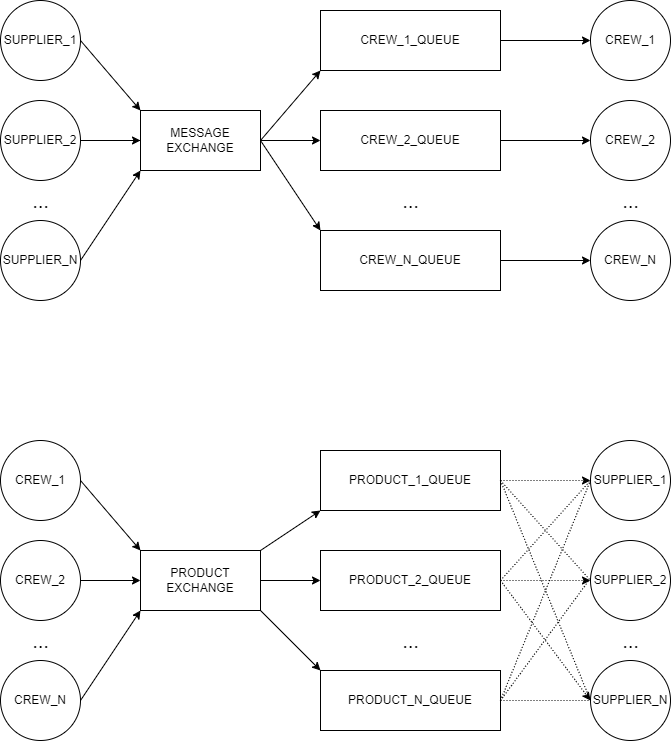

The diagram above was exported from draw.io. Its source (the exported page's mxGraphModel, read from the mxfile embedded in the PNG):
<mxGraphModel dx="948" dy="470" grid="1" gridSize="10" guides="1" tooltips="1" connect="1" arrows="1" fold="1" page="1" pageScale="1" pageWidth="827" pageHeight="1169" math="0" shadow="0">
  <root>
    <mxCell id="0" />
    <mxCell id="1" parent="0" />
    <mxCell id="WiUUwJL4pmpxzvLT6GAx-23" value="" style="edgeStyle=orthogonalEdgeStyle;rounded=0;orthogonalLoop=1;jettySize=auto;html=1;fontSize=20;" edge="1" parent="1" source="WiUUwJL4pmpxzvLT6GAx-1">
      <mxGeometry relative="1" as="geometry">
        <mxPoint x="100" y="200" as="targetPoint" />
      </mxGeometry>
    </mxCell>
    <mxCell id="WiUUwJL4pmpxzvLT6GAx-1" value="MESSAGE EXCHANGE" style="rounded=0;whiteSpace=wrap;html=1;" vertex="1" parent="1">
      <mxGeometry x="180" y="170" width="120" height="60" as="geometry" />
    </mxCell>
    <mxCell id="WiUUwJL4pmpxzvLT6GAx-2" value="PRODUCT EXCHANGE" style="whiteSpace=wrap;html=1;" vertex="1" parent="1">
      <mxGeometry x="180" y="610" width="120" height="60" as="geometry" />
    </mxCell>
    <mxCell id="WiUUwJL4pmpxzvLT6GAx-3" value="CREW_1_QUEUE" style="whiteSpace=wrap;html=1;" vertex="1" parent="1">
      <mxGeometry x="360" y="70" width="180" height="60" as="geometry" />
    </mxCell>
    <mxCell id="WiUUwJL4pmpxzvLT6GAx-4" value="CREW_2_QUEUE" style="whiteSpace=wrap;html=1;" vertex="1" parent="1">
      <mxGeometry x="360" y="170" width="180" height="60" as="geometry" />
    </mxCell>
    <mxCell id="WiUUwJL4pmpxzvLT6GAx-6" value="CREW_N_QUEUE" style="whiteSpace=wrap;html=1;" vertex="1" parent="1">
      <mxGeometry x="360" y="290" width="180" height="60" as="geometry" />
    </mxCell>
    <mxCell id="WiUUwJL4pmpxzvLT6GAx-7" value="SUPPLIER_1" style="ellipse;whiteSpace=wrap;html=1;aspect=fixed;" vertex="1" parent="1">
      <mxGeometry x="40" y="60" width="80" height="80" as="geometry" />
    </mxCell>
    <mxCell id="WiUUwJL4pmpxzvLT6GAx-8" value="SUPPLIER_2" style="ellipse;whiteSpace=wrap;html=1;aspect=fixed;" vertex="1" parent="1">
      <mxGeometry x="40" y="160" width="80" height="80" as="geometry" />
    </mxCell>
    <mxCell id="WiUUwJL4pmpxzvLT6GAx-9" value="SUPPLIER_N" style="ellipse;whiteSpace=wrap;html=1;aspect=fixed;" vertex="1" parent="1">
      <mxGeometry x="40" y="280" width="80" height="80" as="geometry" />
    </mxCell>
    <mxCell id="WiUUwJL4pmpxzvLT6GAx-10" value="" style="endArrow=classic;html=1;rounded=0;entryX=0;entryY=1;entryDx=0;entryDy=0;exitX=1;exitY=0.5;exitDx=0;exitDy=0;" edge="1" parent="1" source="WiUUwJL4pmpxzvLT6GAx-9" target="WiUUwJL4pmpxzvLT6GAx-1">
      <mxGeometry width="50" height="50" relative="1" as="geometry">
        <mxPoint x="390" y="400" as="sourcePoint" />
        <mxPoint x="440" y="350" as="targetPoint" />
      </mxGeometry>
    </mxCell>
    <mxCell id="WiUUwJL4pmpxzvLT6GAx-11" value="" style="endArrow=classic;html=1;rounded=0;entryX=0;entryY=0.5;entryDx=0;entryDy=0;exitX=1;exitY=0.5;exitDx=0;exitDy=0;" edge="1" parent="1" source="WiUUwJL4pmpxzvLT6GAx-8" target="WiUUwJL4pmpxzvLT6GAx-1">
      <mxGeometry width="50" height="50" relative="1" as="geometry">
        <mxPoint x="130" y="310" as="sourcePoint" />
        <mxPoint x="170" y="240" as="targetPoint" />
      </mxGeometry>
    </mxCell>
    <mxCell id="WiUUwJL4pmpxzvLT6GAx-12" value="" style="endArrow=classic;html=1;rounded=0;entryX=0;entryY=0;entryDx=0;entryDy=0;exitX=1;exitY=0.5;exitDx=0;exitDy=0;" edge="1" parent="1" source="WiUUwJL4pmpxzvLT6GAx-7" target="WiUUwJL4pmpxzvLT6GAx-1">
      <mxGeometry width="50" height="50" relative="1" as="geometry">
        <mxPoint x="140" y="320" as="sourcePoint" />
        <mxPoint x="180" y="250" as="targetPoint" />
      </mxGeometry>
    </mxCell>
    <mxCell id="WiUUwJL4pmpxzvLT6GAx-13" value="&lt;font style=&quot;font-size: 20px&quot;&gt;...&lt;/font&gt;" style="text;html=1;align=center;verticalAlign=middle;resizable=0;points=[];autosize=1;strokeColor=none;fillColor=none;" vertex="1" parent="1">
      <mxGeometry x="65" y="250" width="30" height="20" as="geometry" />
    </mxCell>
    <mxCell id="WiUUwJL4pmpxzvLT6GAx-14" value="&lt;font style=&quot;font-size: 20px&quot;&gt;...&lt;/font&gt;" style="text;html=1;align=center;verticalAlign=middle;resizable=0;points=[];autosize=1;strokeColor=none;fillColor=none;" vertex="1" parent="1">
      <mxGeometry x="435" y="250" width="30" height="20" as="geometry" />
    </mxCell>
    <mxCell id="WiUUwJL4pmpxzvLT6GAx-15" value="" style="endArrow=classic;html=1;rounded=0;entryX=0;entryY=0.5;entryDx=0;entryDy=0;exitX=1;exitY=0.5;exitDx=0;exitDy=0;" edge="1" parent="1" source="WiUUwJL4pmpxzvLT6GAx-1" target="WiUUwJL4pmpxzvLT6GAx-4">
      <mxGeometry width="50" height="50" relative="1" as="geometry">
        <mxPoint x="130" y="210" as="sourcePoint" />
        <mxPoint x="190" y="210" as="targetPoint" />
      </mxGeometry>
    </mxCell>
    <mxCell id="WiUUwJL4pmpxzvLT6GAx-16" value="" style="endArrow=classic;html=1;rounded=0;entryX=0;entryY=1;entryDx=0;entryDy=0;exitX=1;exitY=0.5;exitDx=0;exitDy=0;" edge="1" parent="1" source="WiUUwJL4pmpxzvLT6GAx-1" target="WiUUwJL4pmpxzvLT6GAx-3">
      <mxGeometry width="50" height="50" relative="1" as="geometry">
        <mxPoint x="140" y="220" as="sourcePoint" />
        <mxPoint x="200" y="220" as="targetPoint" />
      </mxGeometry>
    </mxCell>
    <mxCell id="WiUUwJL4pmpxzvLT6GAx-17" value="" style="endArrow=classic;html=1;rounded=0;entryX=0;entryY=0;entryDx=0;entryDy=0;exitX=1;exitY=0.5;exitDx=0;exitDy=0;" edge="1" parent="1" source="WiUUwJL4pmpxzvLT6GAx-1" target="WiUUwJL4pmpxzvLT6GAx-6">
      <mxGeometry width="50" height="50" relative="1" as="geometry">
        <mxPoint x="150" y="230" as="sourcePoint" />
        <mxPoint x="210" y="230" as="targetPoint" />
      </mxGeometry>
    </mxCell>
    <mxCell id="WiUUwJL4pmpxzvLT6GAx-18" value="CREW_1" style="ellipse;whiteSpace=wrap;html=1;aspect=fixed;" vertex="1" parent="1">
      <mxGeometry x="630" y="60" width="80" height="80" as="geometry" />
    </mxCell>
    <mxCell id="WiUUwJL4pmpxzvLT6GAx-19" value="CREW_2" style="ellipse;whiteSpace=wrap;html=1;aspect=fixed;" vertex="1" parent="1">
      <mxGeometry x="630" y="160" width="80" height="80" as="geometry" />
    </mxCell>
    <mxCell id="WiUUwJL4pmpxzvLT6GAx-20" value="CREW_N" style="ellipse;whiteSpace=wrap;html=1;aspect=fixed;" vertex="1" parent="1">
      <mxGeometry x="630" y="280" width="80" height="80" as="geometry" />
    </mxCell>
    <mxCell id="WiUUwJL4pmpxzvLT6GAx-21" value="&lt;font style=&quot;font-size: 20px&quot;&gt;...&lt;/font&gt;" style="text;html=1;align=center;verticalAlign=middle;resizable=0;points=[];autosize=1;strokeColor=none;fillColor=none;" vertex="1" parent="1">
      <mxGeometry x="655" y="250" width="30" height="20" as="geometry" />
    </mxCell>
    <mxCell id="WiUUwJL4pmpxzvLT6GAx-24" value="" style="endArrow=classic;html=1;rounded=0;entryX=0;entryY=0.5;entryDx=0;entryDy=0;exitX=1;exitY=0.5;exitDx=0;exitDy=0;" edge="1" parent="1" source="WiUUwJL4pmpxzvLT6GAx-4" target="WiUUwJL4pmpxzvLT6GAx-19">
      <mxGeometry width="50" height="50" relative="1" as="geometry">
        <mxPoint x="310" y="210" as="sourcePoint" />
        <mxPoint x="370" y="210" as="targetPoint" />
      </mxGeometry>
    </mxCell>
    <mxCell id="WiUUwJL4pmpxzvLT6GAx-25" value="" style="endArrow=classic;html=1;rounded=0;entryX=0;entryY=0.5;entryDx=0;entryDy=0;exitX=1;exitY=0.5;exitDx=0;exitDy=0;" edge="1" parent="1" source="WiUUwJL4pmpxzvLT6GAx-3" target="WiUUwJL4pmpxzvLT6GAx-18">
      <mxGeometry width="50" height="50" relative="1" as="geometry">
        <mxPoint x="320" y="220" as="sourcePoint" />
        <mxPoint x="380" y="220" as="targetPoint" />
      </mxGeometry>
    </mxCell>
    <mxCell id="WiUUwJL4pmpxzvLT6GAx-26" value="" style="endArrow=classic;html=1;rounded=0;entryX=0;entryY=0.5;entryDx=0;entryDy=0;exitX=1;exitY=0.5;exitDx=0;exitDy=0;" edge="1" parent="1" source="WiUUwJL4pmpxzvLT6GAx-6" target="WiUUwJL4pmpxzvLT6GAx-20">
      <mxGeometry width="50" height="50" relative="1" as="geometry">
        <mxPoint x="330" y="230" as="sourcePoint" />
        <mxPoint x="390" y="230" as="targetPoint" />
      </mxGeometry>
    </mxCell>
    <mxCell id="WiUUwJL4pmpxzvLT6GAx-27" value="CREW_1" style="ellipse;whiteSpace=wrap;html=1;aspect=fixed;" vertex="1" parent="1">
      <mxGeometry x="40" y="500" width="80" height="80" as="geometry" />
    </mxCell>
    <mxCell id="WiUUwJL4pmpxzvLT6GAx-28" value="CREW_2" style="ellipse;whiteSpace=wrap;html=1;aspect=fixed;" vertex="1" parent="1">
      <mxGeometry x="40" y="600" width="80" height="80" as="geometry" />
    </mxCell>
    <mxCell id="WiUUwJL4pmpxzvLT6GAx-29" value="CREW_N" style="ellipse;whiteSpace=wrap;html=1;aspect=fixed;" vertex="1" parent="1">
      <mxGeometry x="40" y="720" width="80" height="80" as="geometry" />
    </mxCell>
    <mxCell id="WiUUwJL4pmpxzvLT6GAx-30" value="&lt;font style=&quot;font-size: 20px&quot;&gt;...&lt;/font&gt;" style="text;html=1;align=center;verticalAlign=middle;resizable=0;points=[];autosize=1;strokeColor=none;fillColor=none;" vertex="1" parent="1">
      <mxGeometry x="65" y="690" width="30" height="20" as="geometry" />
    </mxCell>
    <mxCell id="WiUUwJL4pmpxzvLT6GAx-31" value="" style="endArrow=classic;html=1;rounded=0;fontSize=20;entryX=0;entryY=0.5;entryDx=0;entryDy=0;exitX=1;exitY=0.5;exitDx=0;exitDy=0;" edge="1" parent="1" source="WiUUwJL4pmpxzvLT6GAx-28" target="WiUUwJL4pmpxzvLT6GAx-2">
      <mxGeometry width="50" height="50" relative="1" as="geometry">
        <mxPoint x="390" y="750" as="sourcePoint" />
        <mxPoint x="440" y="700" as="targetPoint" />
      </mxGeometry>
    </mxCell>
    <mxCell id="WiUUwJL4pmpxzvLT6GAx-36" value="" style="endArrow=classic;html=1;rounded=0;fontSize=20;entryX=0;entryY=0;entryDx=0;entryDy=0;exitX=1;exitY=0.5;exitDx=0;exitDy=0;" edge="1" parent="1" source="WiUUwJL4pmpxzvLT6GAx-27" target="WiUUwJL4pmpxzvLT6GAx-2">
      <mxGeometry width="50" height="50" relative="1" as="geometry">
        <mxPoint x="130" y="650" as="sourcePoint" />
        <mxPoint x="190" y="650" as="targetPoint" />
      </mxGeometry>
    </mxCell>
    <mxCell id="WiUUwJL4pmpxzvLT6GAx-37" value="" style="endArrow=classic;html=1;rounded=0;fontSize=20;entryX=0;entryY=1;entryDx=0;entryDy=0;exitX=1;exitY=0.5;exitDx=0;exitDy=0;" edge="1" parent="1" source="WiUUwJL4pmpxzvLT6GAx-29" target="WiUUwJL4pmpxzvLT6GAx-2">
      <mxGeometry width="50" height="50" relative="1" as="geometry">
        <mxPoint x="140" y="660" as="sourcePoint" />
        <mxPoint x="200" y="660" as="targetPoint" />
      </mxGeometry>
    </mxCell>
    <mxCell id="WiUUwJL4pmpxzvLT6GAx-38" value="PRODUCT_1_QUEUE" style="whiteSpace=wrap;html=1;" vertex="1" parent="1">
      <mxGeometry x="360" y="510" width="180" height="60" as="geometry" />
    </mxCell>
    <mxCell id="WiUUwJL4pmpxzvLT6GAx-39" value="PRODUCT_2_QUEUE" style="whiteSpace=wrap;html=1;" vertex="1" parent="1">
      <mxGeometry x="360" y="610" width="180" height="60" as="geometry" />
    </mxCell>
    <mxCell id="WiUUwJL4pmpxzvLT6GAx-40" value="PRODUCT_N_QUEUE" style="whiteSpace=wrap;html=1;" vertex="1" parent="1">
      <mxGeometry x="360" y="730" width="180" height="60" as="geometry" />
    </mxCell>
    <mxCell id="WiUUwJL4pmpxzvLT6GAx-41" value="&lt;font style=&quot;font-size: 20px&quot;&gt;...&lt;/font&gt;" style="text;html=1;align=center;verticalAlign=middle;resizable=0;points=[];autosize=1;strokeColor=none;fillColor=none;" vertex="1" parent="1">
      <mxGeometry x="435" y="690" width="30" height="20" as="geometry" />
    </mxCell>
    <mxCell id="WiUUwJL4pmpxzvLT6GAx-42" value="" style="endArrow=classic;html=1;rounded=0;fontSize=20;entryX=0;entryY=0.5;entryDx=0;entryDy=0;exitX=1;exitY=0.5;exitDx=0;exitDy=0;" edge="1" parent="1" source="WiUUwJL4pmpxzvLT6GAx-2" target="WiUUwJL4pmpxzvLT6GAx-39">
      <mxGeometry width="50" height="50" relative="1" as="geometry">
        <mxPoint x="340" y="710" as="sourcePoint" />
        <mxPoint x="190" y="650" as="targetPoint" />
      </mxGeometry>
    </mxCell>
    <mxCell id="WiUUwJL4pmpxzvLT6GAx-43" value="" style="endArrow=classic;html=1;rounded=0;fontSize=20;entryX=0;entryY=1;entryDx=0;entryDy=0;exitX=1;exitY=0;exitDx=0;exitDy=0;" edge="1" parent="1" source="WiUUwJL4pmpxzvLT6GAx-2" target="WiUUwJL4pmpxzvLT6GAx-38">
      <mxGeometry width="50" height="50" relative="1" as="geometry">
        <mxPoint x="140" y="660" as="sourcePoint" />
        <mxPoint x="200" y="660" as="targetPoint" />
      </mxGeometry>
    </mxCell>
    <mxCell id="WiUUwJL4pmpxzvLT6GAx-44" value="" style="endArrow=classic;html=1;rounded=0;fontSize=20;entryX=0;entryY=0;entryDx=0;entryDy=0;exitX=1;exitY=1;exitDx=0;exitDy=0;" edge="1" parent="1" source="WiUUwJL4pmpxzvLT6GAx-2" target="WiUUwJL4pmpxzvLT6GAx-40">
      <mxGeometry width="50" height="50" relative="1" as="geometry">
        <mxPoint x="150" y="670" as="sourcePoint" />
        <mxPoint x="210" y="670" as="targetPoint" />
      </mxGeometry>
    </mxCell>
    <mxCell id="WiUUwJL4pmpxzvLT6GAx-49" value="SUPPLIER_1" style="ellipse;whiteSpace=wrap;html=1;aspect=fixed;" vertex="1" parent="1">
      <mxGeometry x="630" y="500" width="80" height="80" as="geometry" />
    </mxCell>
    <mxCell id="WiUUwJL4pmpxzvLT6GAx-50" value="SUPPLIER_2" style="ellipse;whiteSpace=wrap;html=1;aspect=fixed;" vertex="1" parent="1">
      <mxGeometry x="630" y="600" width="80" height="80" as="geometry" />
    </mxCell>
    <mxCell id="WiUUwJL4pmpxzvLT6GAx-51" value="SUPPLIER_N" style="ellipse;whiteSpace=wrap;html=1;aspect=fixed;" vertex="1" parent="1">
      <mxGeometry x="630" y="720" width="80" height="80" as="geometry" />
    </mxCell>
    <mxCell id="WiUUwJL4pmpxzvLT6GAx-52" value="&lt;font style=&quot;font-size: 20px&quot;&gt;...&lt;/font&gt;" style="text;html=1;align=center;verticalAlign=middle;resizable=0;points=[];autosize=1;strokeColor=none;fillColor=none;" vertex="1" parent="1">
      <mxGeometry x="655" y="690" width="30" height="20" as="geometry" />
    </mxCell>
    <mxCell id="WiUUwJL4pmpxzvLT6GAx-53" value="" style="endArrow=classic;html=1;rounded=0;fontSize=20;dashed=1;entryX=0;entryY=0.5;entryDx=0;entryDy=0;exitX=1;exitY=0.5;exitDx=0;exitDy=0;dashPattern=1 2;" edge="1" parent="1" source="WiUUwJL4pmpxzvLT6GAx-38" target="WiUUwJL4pmpxzvLT6GAx-49">
      <mxGeometry width="50" height="50" relative="1" as="geometry">
        <mxPoint x="390" y="680" as="sourcePoint" />
        <mxPoint x="440" y="630" as="targetPoint" />
      </mxGeometry>
    </mxCell>
    <mxCell id="WiUUwJL4pmpxzvLT6GAx-58" value="" style="endArrow=none;html=1;rounded=0;fontSize=20;dashed=1;entryX=0;entryY=0.5;entryDx=0;entryDy=0;exitX=1;exitY=0.5;exitDx=0;exitDy=0;endFill=0;dashPattern=1 2;" edge="1" parent="1" source="WiUUwJL4pmpxzvLT6GAx-38" target="WiUUwJL4pmpxzvLT6GAx-50">
      <mxGeometry width="50" height="50" relative="1" as="geometry">
        <mxPoint x="550" y="550" as="sourcePoint" />
        <mxPoint x="640" y="550" as="targetPoint" />
      </mxGeometry>
    </mxCell>
    <mxCell id="WiUUwJL4pmpxzvLT6GAx-59" value="" style="endArrow=none;html=1;rounded=0;fontSize=20;dashed=1;entryX=0;entryY=0.5;entryDx=0;entryDy=0;endFill=0;dashPattern=1 2;" edge="1" parent="1" target="WiUUwJL4pmpxzvLT6GAx-51">
      <mxGeometry width="50" height="50" relative="1" as="geometry">
        <mxPoint x="540" y="540" as="sourcePoint" />
        <mxPoint x="650" y="560" as="targetPoint" />
      </mxGeometry>
    </mxCell>
    <mxCell id="WiUUwJL4pmpxzvLT6GAx-60" value="" style="endArrow=classic;html=1;rounded=0;fontSize=20;dashed=1;entryX=0;entryY=0.5;entryDx=0;entryDy=0;exitX=1;exitY=0.5;exitDx=0;exitDy=0;dashPattern=1 2;" edge="1" parent="1" source="WiUUwJL4pmpxzvLT6GAx-39" target="WiUUwJL4pmpxzvLT6GAx-50">
      <mxGeometry width="50" height="50" relative="1" as="geometry">
        <mxPoint x="570" y="570" as="sourcePoint" />
        <mxPoint x="660" y="570" as="targetPoint" />
      </mxGeometry>
    </mxCell>
    <mxCell id="WiUUwJL4pmpxzvLT6GAx-61" value="" style="endArrow=none;html=1;rounded=0;fontSize=20;dashed=1;entryX=0;entryY=0.5;entryDx=0;entryDy=0;endFill=0;dashPattern=1 2;" edge="1" parent="1" target="WiUUwJL4pmpxzvLT6GAx-49">
      <mxGeometry width="50" height="50" relative="1" as="geometry">
        <mxPoint x="540" y="640" as="sourcePoint" />
        <mxPoint x="670" y="580" as="targetPoint" />
      </mxGeometry>
    </mxCell>
    <mxCell id="WiUUwJL4pmpxzvLT6GAx-62" value="" style="endArrow=classic;html=1;rounded=0;fontSize=20;dashed=1;entryX=0;entryY=0.5;entryDx=0;entryDy=0;dashPattern=1 2;" edge="1" parent="1" target="WiUUwJL4pmpxzvLT6GAx-51">
      <mxGeometry width="50" height="50" relative="1" as="geometry">
        <mxPoint x="540" y="640" as="sourcePoint" />
        <mxPoint x="680" y="590" as="targetPoint" />
      </mxGeometry>
    </mxCell>
    <mxCell id="WiUUwJL4pmpxzvLT6GAx-63" value="" style="endArrow=none;html=1;rounded=0;fontSize=20;dashed=1;entryX=0;entryY=0.5;entryDx=0;entryDy=0;exitX=1;exitY=0.5;exitDx=0;exitDy=0;endFill=0;dashPattern=1 2;" edge="1" parent="1" source="WiUUwJL4pmpxzvLT6GAx-40" target="WiUUwJL4pmpxzvLT6GAx-49">
      <mxGeometry width="50" height="50" relative="1" as="geometry">
        <mxPoint x="600" y="600" as="sourcePoint" />
        <mxPoint x="690" y="600" as="targetPoint" />
      </mxGeometry>
    </mxCell>
    <mxCell id="WiUUwJL4pmpxzvLT6GAx-64" value="" style="endArrow=none;html=1;rounded=0;fontSize=20;dashed=1;exitX=1;exitY=0.5;exitDx=0;exitDy=0;endFill=0;strokeColor=none;dashPattern=1 2;" edge="1" parent="1" source="WiUUwJL4pmpxzvLT6GAx-40">
      <mxGeometry width="50" height="50" relative="1" as="geometry">
        <mxPoint x="610" y="610" as="sourcePoint" />
        <mxPoint x="630" y="640" as="targetPoint" />
      </mxGeometry>
    </mxCell>
    <mxCell id="WiUUwJL4pmpxzvLT6GAx-65" value="" style="endArrow=none;html=1;rounded=0;fontSize=20;dashed=1;entryX=0;entryY=0.5;entryDx=0;entryDy=0;endFill=0;dashPattern=1 2;" edge="1" parent="1" target="WiUUwJL4pmpxzvLT6GAx-51">
      <mxGeometry width="50" height="50" relative="1" as="geometry">
        <mxPoint x="540" y="760" as="sourcePoint" />
        <mxPoint x="710" y="620" as="targetPoint" />
      </mxGeometry>
    </mxCell>
    <mxCell id="WiUUwJL4pmpxzvLT6GAx-66" value="" style="endArrow=none;html=1;rounded=0;fontSize=20;dashed=1;entryX=-0.03;entryY=0.512;entryDx=0;entryDy=0;exitX=1;exitY=0.5;exitDx=0;exitDy=0;entryPerimeter=0;dashPattern=1 2;endFill=0;" edge="1" parent="1" source="WiUUwJL4pmpxzvLT6GAx-40" target="WiUUwJL4pmpxzvLT6GAx-50">
      <mxGeometry width="50" height="50" relative="1" as="geometry">
        <mxPoint x="630" y="630" as="sourcePoint" />
        <mxPoint x="720" y="630" as="targetPoint" />
      </mxGeometry>
    </mxCell>
  </root>
</mxGraphModel>